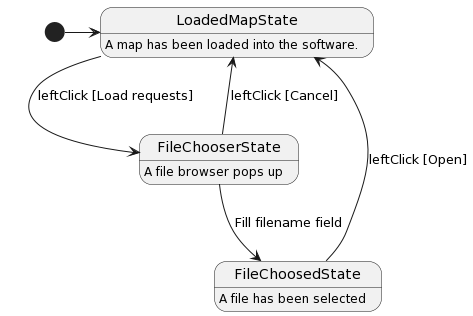

The diagram above was rendered by PlantUML. Its source (embedded in the PNG):
@startuml
hide empty description

[*] -> LoadedMapState
LoadedMapState : A map has been loaded into the software.
FileChooserState : A file browser pops up
FileChoosedState : A file has been selected

LoadedMapState -> FileChooserState : leftClick [Load requests]
FileChooserState --> FileChoosedState : Fill filename field
FileChooserState --> LoadedMapState : leftClick [Cancel]
FileChoosedState --> LoadedMapState : leftClick [Open]
@enduml